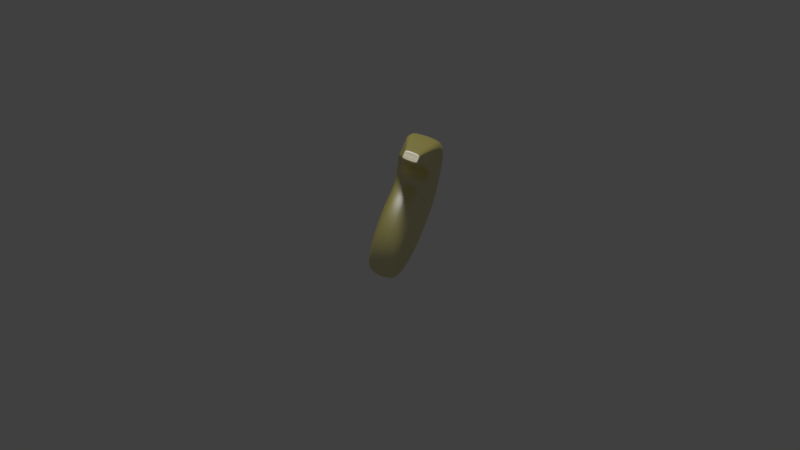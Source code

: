 # Source: yt.blend  (saved by Blender 2.79.0; exported with 4.5.12 LTS)
import bpy
from mathutils import Matrix  # noqa: F401  (used for matrix-valued properties, if any)

bpy.ops.wm.read_factory_settings(use_empty=True)
scene = bpy.context.scene
scene.name = 'Scene'

# ---- collections
col_collection_1 = bpy.data.collections.new('Collection 1'); scene.collection.children.link(col_collection_1)

# ---- materials (node trees are filled in below, after node groups)
mat_material_001 = bpy.data.materials.new('Material.001')
mat_material_001.alpha_threshold = 0.0
mat_material_001.roughness = 0.5

# ---- material node trees
mat_material_001.use_nodes = True; mat_material_001.node_tree.nodes.clear()
_N = mat_material_001.node_tree.nodes; _L = mat_material_001.node_tree.links
n0 = _N.new('ShaderNodeOutputMaterial'); n0.name = 'Material Output'; n0.location = (300, 300)
n1 = _N.new('ShaderNodeMixShader'); n1.name = 'Mix Shader'; n1.location = (10, 300)
n2 = _N.new('ShaderNodeBsdfDiffuse'); n2.name = 'Diffuse BSDF'; n2.location = (-190, 200)
n2.inputs[0].default_value = (0.8, 0.6869, 0.07792, 1.0)
n3 = _N.new('ShaderNodeBsdfAnisotropic'); n3.name = 'Glossy BSDF'; n3.location = (-190, 100)
n3.distribution = 'GGX'
n3.inputs[1].default_value = 0.4472
_L.new(n1.outputs[0], n0.inputs[0])
_L.new(n2.outputs[0], n1.inputs[1])
_L.new(n3.outputs[0], n1.inputs[2])
n0.is_active_output = True

# ---- world
world_world = bpy.data.worlds.new('World'); scene.world = world_world
world_world.color = (0.05088, 0.05088, 0.05088)
world_world.use_sun_shadow = False
world_world.sun_shadow_jitter_overblur = 0.0
world_world.cycles.sampling_method = 'MANUAL'

# ---- cameras
cam_camera = bpy.data.cameras.new('Camera')
cam_camera.clip_end = 100.0
cam_camera.lens = 35.0
cam_camera.sensor_width = 32.0
cam_camera.sensor_height = 18.0
cam_camera.ortho_scale = 7.314
cam_camera.dof.focus_distance = 0.0

# ---- lights
light_sun = bpy.data.lights.new('Sun', 'SUN')
light_sun.transmission_factor = 0.0
light_sun.angle = 0.1993
light_sun.energy = 1.0
light_sun.shadow_buffer_clip_start = 0.5
light_sun.shadow_soft_size = 0.1
light_sun.shadow_cascade_max_distance = 1000.0

# ---- meshes
me_sphere = bpy.data.meshes.new('Sphere')
me_sphere.from_pydata([(0.0, -0.8619, 0.1951), (0.0, -0.8619, 0.3827), (0.0, -0.8619, 0.5556), (0.0, -0.8619, 0.7071), (0.0, -0.7345, 0.8708), (0.0, -0.6109, 0.9453), (0.0, -0.3371, 0.9864), (0.0, -7.105e-15, 1.0), (0.03806, -0.8619, 0.1913), (0.07466, -0.8619, 0.3753), (0.1084, -0.8619, 0.5449), (0.1379, -0.8619, 0.6935), (0.1699, -0.7345, 0.8541), (0.1844, -0.6109, 0.9271), (0.1924, -0.3371, 0.9675), (0.1951, -1.451e-09, 0.9808), (0.07466, -0.8619, 0.1802), (0.1464, -0.8619, 0.3536), (0.2126, -0.8619, 0.5133), (0.2706, -0.8619, 0.6533), (0.3332, -0.7345, 0.8045), (0.3617, -0.6109, 0.8733), (0.3775, -0.3371, 0.9113), (0.3827, -5.747e-09, 0.9239), (0.1084, -0.8619, 0.1622), (0.2126, -0.8619, 0.3182), (0.3087, -0.8619, 0.4619), (0.3928, -0.8619, 0.5879), (0.4838, -0.7345, 0.7241), (0.5252, -0.6109, 0.7859), (0.548, -0.3371, 0.8202), (0.5556, -1.272e-08, 0.8315), (0.1379, -0.8619, 0.1379), (0.2706, -0.8619, 0.2706), (0.3928, -0.8619, 0.3928), (0.5, -0.8619, 0.5), (0.6158, -0.7345, 0.6158), (0.6684, -0.6109, 0.6684), (0.6975, -0.3371, 0.6975), (0.7071, -2.211e-08, 0.7071), (0.1622, -0.8619, 0.1084), (0.3182, -0.8619, 0.2126), (0.4619, -0.8619, 0.3087), (0.5879, -0.8619, 0.3928), (0.7241, -0.7345, 0.4838), (0.786, -0.6109, 0.5252), (0.8202, -0.3371, 0.548), (0.8315, -3.355e-08, 0.5556), (0.1802, -0.8619, 0.07466), (0.3536, -0.8619, 0.1464), (0.5133, -0.8619, 0.2126), (0.6533, -0.8619, 0.2706), (0.8045, -0.7345, 0.3332), (0.8733, -0.6109, 0.3617), (0.9113, -0.3371, 0.3775), (0.9239, -4.661e-08, 0.3827), (0.1913, -0.8619, 0.03806), (0.3753, -0.8619, 0.07466), (0.5449, -0.8619, 0.1084), (0.6935, -0.8619, 0.1379), (0.8541, -0.7345, 0.1699), (0.9271, -0.6109, 0.1844), (0.9675, -0.3371, 0.1924), (0.9808, -6.077e-08, 0.1951), (0.1951, -0.8619, -2.526e-07), (0.3827, -0.8619, -2.494e-07), (0.5556, -0.8619, -2.49e-07), (0.7071, -0.8619, -2.658e-07), (0.8708, -0.7345, -2.723e-07), (0.9453, -0.6109, -2.957e-07), (0.9864, -0.3371, -3.789e-07), (1.0, -7.55e-08, -3.788e-07), (0.1913, -0.8619, -0.03806), (0.3753, -0.8619, -0.07466), (0.5449, -0.8619, -0.1084), (0.6935, -0.8619, -0.1379), (0.8541, -0.7345, -0.1699), (0.9271, -0.6109, -0.1844), (0.9675, -0.3371, -0.1924), (0.9808, -9.023e-08, -0.1951), (0.1802, -0.8619, -0.07466), (0.3536, -0.8619, -0.1464), (0.5133, -0.8619, -0.2126), (0.1622, -0.8619, -0.1084), (0.3182, -0.8619, -0.2126), (0.4619, -0.8619, -0.3087), (0.1263, -0.8619, -1.699), (0.1379, -0.8619, -0.138), (0.2706, -0.8619, -0.2706), (0.3928, -0.8619, -0.3928), (0.165, -0.8619, -1.719), (0.1084, -0.8619, -0.1622), (0.2126, -0.8619, -0.3182), (0.3087, -0.8619, -0.4619), (0.07466, -0.8619, -0.1802), (0.1464, -0.8619, -0.3536), (0.2126, -0.8619, -0.5133), (0.2011, -0.8619, -1.739), (0.3424, 5.413e-07, -1.814), (0.339, -0.3371, -1.813), (0.03806, -0.8619, -0.1913), (0.07466, -0.8619, -0.3753), (0.1084, -0.8619, -0.5449), (0.3289, -0.6109, -1.807), (0.3106, -0.7345, -1.797), (0.2704, -0.8619, -1.776), (0.2331, -0.8619, -1.756), (-7.212e-09, -0.8619, -0.1951), (4.122e-08, -0.8619, -0.3827), (2.632e-08, -0.8619, -0.5556), (-2.584e-08, -0.8619, -0.7071), (-2.2e-08, -0.7345, -0.8708), (7.598e-09, -0.6109, -0.9453), (-8.982e-08, -0.3371, -0.9864), (-1.003e-07, -1.51e-07, -1.0), (-0.03806, -0.8619, -0.1913), (-0.07466, -0.8619, -0.3753), (-0.1084, -0.8619, -0.5449), (-0.1379, -0.8619, -0.6935), (-0.1699, -0.7345, -0.8541), (-0.1844, -0.6109, -0.9271), (-0.1924, -0.3371, -0.9675), (-0.1951, -1.495e-07, -0.9808), (-0.07466, -0.8619, -0.1802), (-0.1464, -0.8619, -0.3536), (-0.2126, -0.8619, -0.5133), (-0.2706, -0.8619, -0.6533), (-0.3332, -0.7345, -0.8045), (-0.3617, -0.6109, -0.8733), (-0.3775, -0.3371, -0.9113), (-0.3827, -1.452e-07, -0.9239), (-0.1084, -0.8619, -0.1622), (-0.2126, -0.8619, -0.3182), (-0.3087, -0.8619, -0.4619), (-0.3928, -0.8619, -0.5879), (-0.4838, -0.7345, -0.7241), (-0.5252, -0.6109, -0.786), (-0.548, -0.3371, -0.8202), (-0.5556, -1.383e-07, -0.8315), (-2.304e-07, -0.8619, -4.807e-07), (-0.1379, -0.8619, -0.138), (-0.2706, -0.8619, -0.2706), (-0.3928, -0.8619, -0.3928), (-0.5, -0.8619, -0.5), (-0.6158, -0.7345, -0.6158), (-0.6684, -0.6109, -0.6684), (-0.6975, -0.3371, -0.6975), (-0.7071, -1.289e-07, -0.7071), (-0.1622, -0.8619, -0.1084), (-0.3182, -0.8619, -0.2126), (-0.4619, -0.8619, -0.3087), (-0.5879, -0.8619, -0.3928), (-0.7241, -0.7345, -0.4838), (-0.7859, -0.6109, -0.5252), (-0.8202, -0.3371, -0.548), (-0.8315, -1.174e-07, -0.5556), (-0.1802, -0.8619, -0.07466), (-0.3536, -0.8619, -0.1464), (-0.5133, -0.8619, -0.2126), (-0.6533, -0.8619, -0.2706), (-0.8045, -0.7345, -0.3332), (-0.8733, -0.6109, -0.3617), (-0.9113, -0.3371, -0.3775), (-0.9239, -1.044e-07, -0.3827), (-0.1913, -0.8619, -0.03806), (-0.3753, -0.8619, -0.07466), (-0.5449, -0.8619, -0.1084), (-0.6935, -0.8619, -0.1379), (-0.8541, -0.7345, -0.1699), (-0.9271, -0.6109, -0.1844), (-0.9675, -0.3371, -0.1924), (-0.9808, -9.023e-08, -0.1951), (-0.1951, -0.8619, -2.377e-07), (-0.3827, -0.8619, -2.122e-07), (-0.5556, -0.8619, -2.192e-07), (-0.7071, -0.8619, -1.317e-07), (-0.8708, -0.7345, -1.801e-07), (-0.9453, -0.6109, -2.117e-07), (-0.9864, -0.3371, -9.84e-08), (-1.0, -7.55e-08, -1.404e-07), (-0.1913, -0.8619, 0.03806), (-0.3753, -0.8619, 0.07466), (-0.5449, -0.8619, 0.1084), (-0.6935, -0.8619, 0.1379), (-0.8541, -0.7345, 0.1699), (-0.9271, -0.6109, 0.1844), (-0.9675, -0.3371, 0.1924), (-0.9808, -6.077e-08, 0.1951), (-0.1802, -0.8619, 0.07466), (-0.3536, -0.8619, 0.1464), (-0.5133, -0.8619, 0.2126), (-0.6533, -0.8619, 0.2706), (-0.8045, -0.7345, 0.3332), (-0.8733, -0.6109, 0.3617), (-0.9113, -0.3371, 0.3775), (-0.9239, -4.661e-08, 0.3827), (-0.1622, -0.8619, 0.1084), (-0.3182, -0.8619, 0.2126), (-0.4619, -0.8619, 0.3087), (-0.5879, -0.8619, 0.3928), (-0.7241, -0.7345, 0.4838), (-0.7859, -0.6109, 0.5252), (-0.8202, -0.3371, 0.548), (-0.8315, -3.355e-08, 0.5556), (-0.1379, -0.8619, 0.1379), (-0.2706, -0.8619, 0.2706), (-0.3928, -0.8619, 0.3928), (-0.5, -0.8619, 0.5), (-0.6158, -0.7345, 0.6158), (-0.6684, -0.6109, 0.6684), (-0.6975, -0.3371, 0.6975), (-0.7071, -2.211e-08, 0.7071), (-0.1084, -0.8619, 0.1622), (-0.2126, -0.8619, 0.3182), (-0.3087, -0.8619, 0.4619), (-0.3928, -0.8619, 0.5879), (-0.4838, -0.7345, 0.7241), (-0.5252, -0.6109, 0.7859), (-0.548, -0.3371, 0.8202), (-0.5556, -1.272e-08, 0.8315), (-0.07466, -0.8619, 0.1802), (-0.1464, -0.8619, 0.3536), (-0.2126, -0.8619, 0.5133), (-0.2706, -0.8619, 0.6533), (-0.3332, -0.7345, 0.8045), (-0.3617, -0.6109, 0.8733), (-0.3775, -0.3371, 0.9113), (-0.3827, -5.747e-09, 0.9239), (-0.03806, -0.8619, 0.1913), (-0.07466, -0.8619, 0.3753), (-0.1084, -0.8619, 0.5449), (-0.1379, -0.8619, 0.6935), (-0.1699, -0.7345, 0.8541), (-0.1844, -0.6109, 0.9271), (-0.1924, -0.3371, 0.9675), (-0.1951, -1.451e-09, 0.9808), (0.5506, -0.8619, -0.9738), (0.634, -0.8619, -1.039), (0.7241, -0.7345, -1.11), (0.7651, -0.6109, -1.142), (0.7877, -0.3371, -1.16), (0.7952, 1.531e-07, -1.165), (0.5065, -0.8619, -1.027), (-0.09167, -0.5552, -1.97), (-0.06872, -0.5552, -1.982), (-0.04393, -0.4732, -1.995), (-0.03266, -0.3936, -2.001), (0.4524, -0.8619, -1.069), (-0.02642, -0.2172, -2.005), (-0.02436, 5.96e-07, -2.006), (-0.1114, -0.5552, -1.959), (0.3903, -0.8619, -1.098), (0.3226, -0.8619, -1.114), (-0.1336, -0.5552, -1.947), (0.252, -0.8619, -1.114), (-0.1575, -0.5552, -1.935), (0.181, -0.8619, -1.1), (0.1125, -0.8619, -1.072), (0.07643, -0.8619, -1.165), (0.03745, -0.7345, -1.264), (0.01972, -0.6109, -1.31), (0.009916, -0.3371, -1.335), (0.006685, -2.569e-08, -1.343), (0.08649, -0.8619, -1.677), (0.04704, -0.8619, -1.656), (0.009495, -0.8619, -1.636), (-0.0247, -0.8619, -1.618), (-0.05779, -0.8619, -1.6), (-0.09353, -0.7345, -1.581), (-0.1098, -0.6109, -1.572), (-0.1188, -0.3371, -1.567), (-0.1217, 1.241e-07, -1.566), (-0.182, -0.5552, -1.921), (-0.2064, -0.5552, -1.908), (-0.2295, -0.5552, -1.896), (-0.2506, -0.5552, -1.885), (-0.271, -0.5552, -1.874), (-0.293, -0.4732, -1.862), (-0.303, -0.3936, -1.857), (-0.3085, -0.2172, -1.854), (-0.3104, 3.273e-07, -1.853), (-0.4019, -0.3126, -2.157), (-0.3904, -0.3126, -2.163), (-0.3781, -0.2664, -2.17), (-0.3725, -0.2216, -2.173), (-0.3694, -0.1223, -2.175), (-0.3683, 6.296e-07, -2.175), (-0.4117, -0.3126, -2.152), (-0.403, -0.3126, -2.157), (-0.3935, -0.2664, -2.162), (-0.3892, -0.2216, -2.164), (-0.3868, -0.1223, -2.165), (-0.3861, 6.128e-07, -2.166), (-0.4228, -0.3126, -2.146), (-0.4171, -0.3126, -2.149), (-0.4109, -0.2664, -2.152), (-0.4081, -0.2216, -2.154), (-0.4065, -0.1223, -2.155), (-0.406, 5.793e-07, -2.155), (-0.4347, -0.3126, -2.14), (-0.4322, -0.3126, -2.141), (-0.4295, -0.2664, -2.142), (-0.4283, -0.2216, -2.143), (-0.4276, -0.1223, -2.143), (-0.4274, 5.625e-07, -2.143), (-0.4469, -0.3126, -2.133), (-0.4477, -0.3126, -2.133), (-0.4487, -0.2664, -2.132), (-0.4491, -0.2216, -2.132), (-0.4493, -0.1223, -2.132), (-0.4494, 5.625e-07, -2.132), (-0.459, -0.3126, -2.127), (-0.4632, -0.3126, -2.124), (-0.4676, -0.2664, -2.122), (-0.4697, -0.2216, -2.121), (-0.4708, -0.1223, -2.12), (-0.4712, 5.625e-07, -2.12), (-0.4705, -0.3126, -2.12), (-0.4778, -0.3126, -2.116), (-0.4857, -0.2664, -2.112), (-0.4893, -0.2216, -2.11), (-0.4913, -0.1223, -2.109), (-0.4919, 5.289e-07, -2.109), (-0.481, -0.3126, -2.115), (-0.4912, -0.3126, -2.109), (-0.5022, -0.2664, -2.103), (-0.5071, -0.2216, -2.101), (-0.5099, -0.1223, -2.099), (-0.5108, 4.786e-07, -2.099), (0.0, 0.9467, 0.1951), (0.0, 0.9467, 0.3827), (0.0, 0.9467, 0.5556), (0.0, 0.9467, 0.7071), (0.0, 0.8194, 0.8708), (0.0, 0.6958, 0.9453), (0.0, 0.4219, 0.9864), (0.0, 0.08485, 1.0), (0.03806, 0.9467, 0.1913), (0.07466, 0.9467, 0.3753), (0.1084, 0.9467, 0.5449), (0.1379, 0.9467, 0.6935), (0.1699, 0.8194, 0.8541), (0.1844, 0.6958, 0.9271), (0.1924, 0.4219, 0.9675), (0.1951, 0.08485, 0.9808), (0.07466, 0.9467, 0.1802), (0.1464, 0.9467, 0.3536), (0.2126, 0.9467, 0.5133), (0.2706, 0.9467, 0.6533), (0.3332, 0.8194, 0.8045), (0.3617, 0.6958, 0.8733), (0.3775, 0.4219, 0.9113), (0.3827, 0.08485, 0.9239), (0.1084, 0.9467, 0.1622), (0.2126, 0.9467, 0.3182), (0.3087, 0.9467, 0.4619), (0.3928, 0.9467, 0.5879), (0.4838, 0.8194, 0.7241), (0.5252, 0.6958, 0.7859), (0.548, 0.4219, 0.8202), (0.5556, 0.08485, 0.8315), (0.1379, 0.9467, 0.1379), (0.2706, 0.9467, 0.2706), (0.3928, 0.9467, 0.3928), (0.5, 0.9467, 0.5), (0.6158, 0.8194, 0.6158), (0.6684, 0.6958, 0.6684), (0.6975, 0.4219, 0.6975), (0.7071, 0.08485, 0.7071), (0.1622, 0.9467, 0.1084), (0.3182, 0.9467, 0.2126), (0.4619, 0.9467, 0.3087), (0.5879, 0.9467, 0.3928), (0.7241, 0.8194, 0.4838), (0.786, 0.6958, 0.5252), (0.8202, 0.4219, 0.548), (0.8315, 0.08485, 0.5556), (0.1802, 0.9467, 0.07466), (0.3536, 0.9467, 0.1464), (0.5133, 0.9467, 0.2126), (0.6533, 0.9467, 0.2706), (0.8045, 0.8194, 0.3332), (0.8733, 0.6958, 0.3617), (0.9113, 0.4219, 0.3775), (0.9239, 0.08485, 0.3827), (0.1913, 0.9467, 0.03806), (0.3753, 0.9467, 0.07466), (0.5449, 0.9467, 0.1084), (0.6935, 0.9467, 0.1379), (0.8541, 0.8194, 0.1699), (0.9271, 0.6958, 0.1844), (0.9675, 0.4219, 0.1924), (0.9808, 0.08485, 0.1951), (0.1951, 0.9467, -1.788e-07), (0.3827, 0.9467, -1.788e-07), (0.5556, 0.9467, -1.788e-07), (0.7071, 0.9467, -1.788e-07), (0.8708, 0.8194, -2.384e-07), (0.9453, 0.6958, -2.384e-07), (0.9864, 0.4219, -2.98e-07), (1.0, 0.08485, -2.98e-07), (0.1913, 0.9467, -0.03806), (0.3753, 0.9467, -0.07466), (0.5449, 0.9467, -0.1084), (0.6935, 0.9467, -0.1379), (0.8541, 0.8194, -0.1699), (0.9271, 0.6958, -0.1844), (0.9675, 0.4219, -0.1924), (0.9808, 0.08485, -0.1951), (0.1802, 0.9467, -0.07466), (0.3536, 0.9467, -0.1464), (0.5133, 0.9467, -0.2126), (0.1622, 0.9467, -0.1084), (0.3182, 0.9467, -0.2126), (0.4619, 0.9467, -0.3087), (0.1263, 0.9467, -1.699), (0.1379, 0.9467, -0.138), (0.2706, 0.9467, -0.2706), (0.3928, 0.9467, -0.3928), (0.165, 0.9467, -1.719), (0.1084, 0.9467, -0.1622), (0.2126, 0.9467, -0.3182), (0.3087, 0.9467, -0.4619), (0.07466, 0.9467, -0.1802), (0.1464, 0.9467, -0.3536), (0.2126, 0.9467, -0.5133), (0.2011, 0.9467, -1.739), (0.3424, 0.08485, -1.814), (0.339, 0.4219, -1.813), (0.03806, 0.9467, -0.1913), (0.07466, 0.9467, -0.3753), (0.1084, 0.9467, -0.5449), (0.3289, 0.6958, -1.807), (0.3106, 0.8194, -1.797), (0.2704, 0.9467, -1.776), (0.2331, 0.9467, -1.756), (-7.451e-09, 0.9467, -0.1951), (4.47e-08, 0.9467, -0.3827), (2.98e-08, 0.9467, -0.5556), (-2.235e-08, 0.9467, -0.7071), (-2.235e-08, 0.8194, -0.8708), (7.451e-09, 0.6958, -0.9453), (-8.941e-08, 0.4219, -0.9864), (-9.686e-08, 0.08485, -1.0), (-0.03806, 0.9467, -0.1913), (-0.07466, 0.9467, -0.3753), (-0.1084, 0.9467, -0.5449), (-0.1379, 0.9467, -0.6935), (-0.1699, 0.8194, -0.8541), (-0.1844, 0.6958, -0.9271), (-0.1924, 0.4219, -0.9675), (-0.1951, 0.08485, -0.9808), (-0.07466, 0.9467, -0.1802), (-0.1464, 0.9467, -0.3536), (-0.2126, 0.9467, -0.5133), (-0.2706, 0.9467, -0.6533), (-0.3332, 0.8194, -0.8045), (-0.3617, 0.6958, -0.8733), (-0.3775, 0.4219, -0.9113), (-0.3827, 0.08485, -0.9239), (-0.1084, 0.9467, -0.1622), (-0.2126, 0.9467, -0.3182), (-0.3087, 0.9467, -0.4619), (-0.3928, 0.9467, -0.5879), (-0.4838, 0.8194, -0.7241), (-0.5252, 0.6958, -0.786), (-0.548, 0.4219, -0.8202), (-0.5556, 0.08485, -0.8315), (-2.31e-07, 0.9467, -4.172e-07), (-0.1379, 0.9467, -0.138), (-0.2706, 0.9467, -0.2706), (-0.3928, 0.9467, -0.3928), (-0.5, 0.9467, -0.5), (-0.6158, 0.8194, -0.6158), (-0.6684, 0.6958, -0.6684), (-0.6975, 0.4219, -0.6975), (-0.7071, 0.08485, -0.7071), (-0.1622, 0.9467, -0.1084), (-0.3182, 0.9467, -0.2126), (-0.4619, 0.9467, -0.3087), (-0.5879, 0.9467, -0.3928), (-0.7241, 0.8194, -0.4838), (-0.7859, 0.6958, -0.5252), (-0.8202, 0.4219, -0.548), (-0.8315, 0.08485, -0.5556), (-0.1802, 0.9467, -0.07466), (-0.3536, 0.9467, -0.1464), (-0.5133, 0.9467, -0.2126), (-0.6533, 0.9467, -0.2706), (-0.8045, 0.8194, -0.3332), (-0.8733, 0.6958, -0.3617), (-0.9113, 0.4219, -0.3775), (-0.9239, 0.08485, -0.3827), (-0.1913, 0.9467, -0.03806), (-0.3753, 0.9467, -0.07466), (-0.5449, 0.9467, -0.1084), (-0.6935, 0.9467, -0.1379), (-0.8541, 0.8194, -0.1699), (-0.9271, 0.6958, -0.1844), (-0.9675, 0.4219, -0.1924), (-0.9808, 0.08485, -0.1951), (-0.1951, 0.9467, -1.788e-07), (-0.3827, 0.9467, -1.788e-07), (-0.5556, 0.9467, -1.788e-07), (-0.7071, 0.9467, -5.96e-08), (-0.8708, 0.8194, -1.192e-07), (-0.9453, 0.6958, -1.788e-07), (-0.9864, 0.4219, -5.96e-08), (-1.0, 0.08485, -5.96e-08), (-0.1913, 0.9467, 0.03806), (-0.3753, 0.9467, 0.07466), (-0.5449, 0.9467, 0.1084), (-0.6935, 0.9467, 0.1379), (-0.8541, 0.8194, 0.1699), (-0.9271, 0.6958, 0.1844), (-0.9675, 0.4219, 0.1924), (-0.9808, 0.08485, 0.1951), (-0.1802, 0.9467, 0.07466), (-0.3536, 0.9467, 0.1464), (-0.5133, 0.9467, 0.2126), (-0.6533, 0.9467, 0.2706), (-0.8045, 0.8194, 0.3332), (-0.8733, 0.6958, 0.3617), (-0.9113, 0.4219, 0.3775), (-0.9239, 0.08485, 0.3827), (-0.1622, 0.9467, 0.1084), (-0.3182, 0.9467, 0.2126), (-0.4619, 0.9467, 0.3087), (-0.5879, 0.9467, 0.3928), (-0.7241, 0.8194, 0.4838), (-0.7859, 0.6958, 0.5252), (-0.8202, 0.4219, 0.548), (-0.8315, 0.08485, 0.5556), (-0.1379, 0.9467, 0.1379), (-0.2706, 0.9467, 0.2706), (-0.3928, 0.9467, 0.3928), (-0.5, 0.9467, 0.5), (-0.6158, 0.8194, 0.6158), (-0.6684, 0.6958, 0.6684), (-0.6975, 0.4219, 0.6975), (-0.7071, 0.08485, 0.7071), (-0.1084, 0.9467, 0.1622), (-0.2126, 0.9467, 0.3182), (-0.3087, 0.9467, 0.4619), (-0.3928, 0.9467, 0.5879), (-0.4838, 0.8194, 0.7241), (-0.5252, 0.6958, 0.7859), (-0.548, 0.4219, 0.8202), (-0.5556, 0.08485, 0.8315), (-0.07466, 0.9467, 0.1802), (-0.1464, 0.9467, 0.3536), (-0.2126, 0.9467, 0.5133), (-0.2706, 0.9467, 0.6533), (-0.3332, 0.8194, 0.8045), (-0.3617, 0.6958, 0.8733), (-0.3775, 0.4219, 0.9113), (-0.3827, 0.08485, 0.9239), (-0.03806, 0.9467, 0.1913), (-0.07466, 0.9467, 0.3753), (-0.1084, 0.9467, 0.5449), (-0.1379, 0.9467, 0.6935), (-0.1699, 0.8194, 0.8541), (-0.1844, 0.6958, 0.9271), (-0.1924, 0.4219, 0.9675), (-0.1951, 0.08485, 0.9808), (0.5506, 0.9467, -0.9738), (0.634, 0.9467, -1.039), (0.7241, 0.8194, -1.11), (0.7651, 0.6958, -1.142), (0.7877, 0.4219, -1.16), (0.7952, 0.08485, -1.165), (0.5065, 0.9467, -1.027), (-0.09167, 0.6401, -1.97), (-0.06872, 0.6401, -1.982), (-0.04393, 0.558, -1.995), (-0.03266, 0.4784, -2.001), (0.4524, 0.9467, -1.069), (-0.02642, 0.302, -2.005), (-0.02436, 0.08485, -2.006), (-0.1114, 0.6401, -1.959), (0.3903, 0.9467, -1.098), (0.3226, 0.9467, -1.114), (-0.1336, 0.6401, -1.947), (0.252, 0.9467, -1.114), (-0.1575, 0.6401, -1.935), (0.181, 0.9467, -1.1), (0.1125, 0.9467, -1.072), (0.07643, 0.9467, -1.165), (0.03745, 0.8194, -1.264), (0.01972, 0.6958, -1.31), (0.009916, 0.4219, -1.335), (0.006685, 0.08485, -1.343), (0.08649, 0.9467, -1.677), (0.04704, 0.9467, -1.656), (0.009495, 0.9467, -1.636), (-0.0247, 0.9467, -1.618), (-0.05779, 0.9467, -1.6), (-0.09353, 0.8194, -1.581), (-0.1098, 0.6958, -1.572), (-0.1188, 0.4219, -1.567), (-0.1217, 0.08485, -1.566), (-0.182, 0.6401, -1.921), (-0.2064, 0.6401, -1.908), (-0.2295, 0.6401, -1.896), (-0.2506, 0.6401, -1.885), (-0.271, 0.6401, -1.874), (-0.293, 0.558, -1.862), (-0.303, 0.4784, -1.857), (-0.3085, 0.302, -1.854), (-0.3104, 0.08485, -1.853), (-0.4019, 0.3975, -2.157), (-0.3904, 0.3975, -2.163), (-0.3781, 0.3513, -2.17), (-0.3725, 0.3064, -2.173), (-0.3694, 0.2071, -2.175), (-0.3683, 0.08485, -2.175), (-0.4117, 0.3975, -2.152), (-0.403, 0.3975, -2.157), (-0.3935, 0.3513, -2.162), (-0.3892, 0.3064, -2.164), (-0.3868, 0.2071, -2.165), (-0.3861, 0.08485, -2.166), (-0.4228, 0.3975, -2.146), (-0.4171, 0.3975, -2.149), (-0.4109, 0.3513, -2.152), (-0.4081, 0.3064, -2.154), (-0.4065, 0.2071, -2.155), (-0.406, 0.08485, -2.155), (-0.4347, 0.3975, -2.14), (-0.4322, 0.3975, -2.141), (-0.4295, 0.3513, -2.142), (-0.4283, 0.3064, -2.143), (-0.4276, 0.2071, -2.143), (-0.4274, 0.08485, -2.143), (-0.4469, 0.3975, -2.133), (-0.4477, 0.3975, -2.133), (-0.4487, 0.3513, -2.132), (-0.4491, 0.3064, -2.132), (-0.4493, 0.2071, -2.132), (-0.4494, 0.08485, -2.132), (-0.459, 0.3975, -2.127), (-0.4632, 0.3975, -2.124), (-0.4676, 0.3513, -2.122), (-0.4697, 0.3064, -2.121), (-0.4708, 0.2071, -2.12), (-0.4712, 0.08485, -2.12), (-0.4705, 0.3975, -2.12), (-0.4778, 0.3975, -2.116), (-0.4857, 0.3513, -2.112), (-0.4893, 0.3064, -2.11), (-0.4913, 0.2071, -2.109), (-0.4919, 0.08485, -2.109), (-0.481, 0.3975, -2.115), (-0.4912, 0.3975, -2.109), (-0.5022, 0.3513, -2.103), (-0.5071, 0.3064, -2.101), (-0.5099, 0.2071, -2.099), (-0.5108, 0.08485, -2.099)], [], [(6, 14, 13, 5), (7, 15, 14, 6), (0, 8, 139), (1, 9, 8, 0), (2, 10, 9, 1), (3, 11, 10, 2), (4, 12, 11, 3), (5, 13, 12, 4), (13, 21, 20, 12), (14, 22, 21, 13), (15, 23, 22, 14), (8, 16, 139), (9, 17, 16, 8), (10, 18, 17, 9), (11, 19, 18, 10), (12, 20, 19, 11), (18, 26, 25, 17), (19, 27, 26, 18), (20, 28, 27, 19), (21, 29, 28, 20), (22, 30, 29, 21), (23, 31, 30, 22), (16, 24, 139), (17, 25, 24, 16), (30, 38, 37, 29), (31, 39, 38, 30), (24, 32, 139), (25, 33, 32, 24), (26, 34, 33, 25), (27, 35, 34, 26), (28, 36, 35, 27), (29, 37, 36, 28), (34, 42, 41, 33), (35, 43, 42, 34), (36, 44, 43, 35), (37, 45, 44, 36), (38, 46, 45, 37), (39, 47, 46, 38), (32, 40, 139), (33, 41, 40, 32), (46, 54, 53, 45), (47, 55, 54, 46), (40, 48, 139), (41, 49, 48, 40), (42, 50, 49, 41), (43, 51, 50, 42), (44, 52, 51, 43), (45, 53, 52, 44), (51, 59, 58, 50), (52, 60, 59, 51), (53, 61, 60, 52), (54, 62, 61, 53), (55, 63, 62, 54), (48, 56, 139), (49, 57, 56, 48), (50, 58, 57, 49), (63, 71, 70, 62), (56, 64, 139), (57, 65, 64, 56), (58, 66, 65, 57), (59, 67, 66, 58), (60, 68, 67, 59), (61, 69, 68, 60), (62, 70, 69, 61), (67, 75, 74, 66), (68, 76, 75, 67), (69, 77, 76, 68), (70, 78, 77, 69), (71, 79, 78, 70), (64, 72, 139), (65, 73, 72, 64), (66, 74, 73, 65), (72, 80, 139), (73, 81, 80, 72), (74, 82, 81, 73), (80, 83, 139), (81, 84, 83, 80), (82, 85, 84, 81), (84, 88, 87, 83), (85, 89, 88, 84), (89, 251, 252, 93), (112, 260, 261, 113), (79, 241, 240, 78), (111, 259, 260, 112), (83, 87, 139), (78, 240, 239, 77), (110, 258, 259, 111), (87, 91, 139), (88, 92, 91, 87), (89, 93, 92, 88), (77, 239, 238, 76), (74, 236, 242, 82), (92, 95, 94, 91), (93, 96, 95, 92), (109, 257, 258, 110), (85, 247, 251, 89), (76, 238, 237, 75), (91, 94, 139), (93, 252, 254, 96), (75, 237, 236, 74), (102, 256, 257, 109), (94, 100, 139), (95, 101, 100, 94), (96, 102, 101, 95), (102, 109, 108, 101), (113, 261, 262, 114), (82, 242, 247, 85), (96, 254, 256, 102), (100, 107, 139), (101, 108, 107, 100), (113, 121, 120, 112), (114, 122, 121, 113), (107, 115, 139), (108, 116, 115, 107), (109, 117, 116, 108), (110, 118, 117, 109), (111, 119, 118, 110), (112, 120, 119, 111), (117, 125, 124, 116), (118, 126, 125, 117), (119, 127, 126, 118), (120, 128, 127, 119), (121, 129, 128, 120), (122, 130, 129, 121), (115, 123, 139), (116, 124, 123, 115), (129, 137, 136, 128), (130, 138, 137, 129), (123, 131, 139), (124, 132, 131, 123), (125, 133, 132, 124), (126, 134, 133, 125), (127, 135, 134, 126), (128, 136, 135, 127), (134, 143, 142, 133), (135, 144, 143, 134), (136, 145, 144, 135), (137, 146, 145, 136), (138, 147, 146, 137), (131, 140, 139), (132, 141, 140, 131), (133, 142, 141, 132), (147, 155, 154, 146), (140, 148, 139), (141, 149, 148, 140), (142, 150, 149, 141), (143, 151, 150, 142), (144, 152, 151, 143), (145, 153, 152, 144), (146, 154, 153, 145), (152, 160, 159, 151), (153, 161, 160, 152), (154, 162, 161, 153), (155, 163, 162, 154), (148, 156, 139), (149, 157, 156, 148), (150, 158, 157, 149), (151, 159, 158, 150), (156, 164, 139), (157, 165, 164, 156), (158, 166, 165, 157), (159, 167, 166, 158), (160, 168, 167, 159), (161, 169, 168, 160), (162, 170, 169, 161), (163, 171, 170, 162), (168, 176, 175, 167), (169, 177, 176, 168), (170, 178, 177, 169), (171, 179, 178, 170), (164, 172, 139), (165, 173, 172, 164), (166, 174, 173, 165), (167, 175, 174, 166), (173, 181, 180, 172), (174, 182, 181, 173), (175, 183, 182, 174), (176, 184, 183, 175), (177, 185, 184, 176), (178, 186, 185, 177), (179, 187, 186, 178), (172, 180, 139), (185, 193, 192, 184), (186, 194, 193, 185), (187, 195, 194, 186), (180, 188, 139), (181, 189, 188, 180), (182, 190, 189, 181), (183, 191, 190, 182), (184, 192, 191, 183), (189, 197, 196, 188), (190, 198, 197, 189), (191, 199, 198, 190), (192, 200, 199, 191), (193, 201, 200, 192), (194, 202, 201, 193), (195, 203, 202, 194), (188, 196, 139), (201, 209, 208, 200), (202, 210, 209, 201), (203, 211, 210, 202), (196, 204, 139), (197, 205, 204, 196), (198, 206, 205, 197), (199, 207, 206, 198), (200, 208, 207, 199), (206, 214, 213, 205), (207, 215, 214, 206), (208, 216, 215, 207), (209, 217, 216, 208), (210, 218, 217, 209), (211, 219, 218, 210), (204, 212, 139), (205, 213, 212, 204), (218, 226, 225, 217), (219, 227, 226, 218), (212, 220, 139), (213, 221, 220, 212), (214, 222, 221, 213), (215, 223, 222, 214), (216, 224, 223, 215), (217, 225, 224, 216), (223, 231, 230, 222), (224, 232, 231, 223), (225, 233, 232, 224), (226, 234, 233, 225), (227, 235, 234, 226), (220, 228, 139), (221, 229, 228, 220), (222, 230, 229, 221), (235, 7, 6, 234), (228, 0, 139), (229, 1, 0, 228), (230, 2, 1, 229), (231, 3, 2, 230), (232, 4, 3, 231), (233, 5, 4, 232), (234, 6, 5, 233), (259, 268, 269, 260), (258, 267, 268, 259), (236, 106, 97, 242), (257, 266, 267, 258), (241, 98, 99, 240), (242, 97, 90, 247), (247, 90, 86, 251), (240, 99, 103, 239), (251, 86, 263, 252), (254, 264, 265, 256), (252, 263, 264, 254), (239, 103, 104, 238), (256, 265, 266, 257), (238, 104, 105, 237), (261, 270, 271, 262), (237, 105, 106, 236), (260, 269, 270, 261), (86, 255, 272, 263), (264, 273, 274, 265), (263, 272, 273, 264), (99, 248, 246, 103), (97, 250, 253, 90), (265, 274, 275, 266), (106, 243, 250, 97), (98, 249, 248, 99), (270, 279, 280, 271), (269, 278, 279, 270), (268, 277, 278, 269), (90, 253, 255, 86), (267, 276, 277, 268), (105, 244, 243, 106), (266, 275, 276, 267), (104, 245, 244, 105), (103, 246, 245, 104), (244, 282, 281, 243), (279, 327, 328, 280), (243, 281, 287, 250), (278, 326, 327, 279), (277, 325, 326, 278), (249, 286, 285, 248), (276, 324, 325, 277), (248, 285, 284, 246), (275, 323, 324, 276), (250, 287, 293, 253), (246, 284, 283, 245), (253, 293, 299, 255), (255, 299, 305, 272), (245, 283, 282, 244), (273, 311, 317, 274), (272, 305, 311, 273), (274, 317, 323, 275), (286, 292, 291, 285), (282, 288, 287, 281), (283, 289, 288, 282), (284, 290, 289, 283), (285, 291, 290, 284), (289, 295, 294, 288), (290, 296, 295, 289), (291, 297, 296, 290), (292, 298, 297, 291), (288, 294, 293, 287), (294, 300, 299, 293), (295, 301, 300, 294), (296, 302, 301, 295), (297, 303, 302, 296), (298, 304, 303, 297), (302, 308, 307, 301), (303, 309, 308, 302), (304, 310, 309, 303), (300, 306, 305, 299), (301, 307, 306, 300), (306, 312, 311, 305), (307, 313, 312, 306), (308, 314, 313, 307), (309, 315, 314, 308), (310, 316, 315, 309), (314, 320, 319, 313), (315, 321, 320, 314), (316, 322, 321, 315), (312, 318, 317, 311), (313, 319, 318, 312), (318, 324, 323, 317), (319, 325, 324, 318), (320, 326, 325, 319), (321, 327, 326, 320), (322, 328, 327, 321), (335, 334, 342, 343), (336, 335, 343, 344), (329, 468, 337), (330, 329, 337, 338), (331, 330, 338, 339), (332, 331, 339, 340), (333, 332, 340, 341), (334, 333, 341, 342), (342, 341, 349, 350), (343, 342, 350, 351), (344, 343, 351, 352), (337, 468, 345), (338, 337, 345, 346), (339, 338, 346, 347), (340, 339, 347, 348), (341, 340, 348, 349), (347, 346, 354, 355), (348, 347, 355, 356), (349, 348, 356, 357), (350, 349, 357, 358), (351, 350, 358, 359), (352, 351, 359, 360), (345, 468, 353), (346, 345, 353, 354), (359, 358, 366, 367), (360, 359, 367, 368), (353, 468, 361), (354, 353, 361, 362), (355, 354, 362, 363), (356, 355, 363, 364), (357, 356, 364, 365), (358, 357, 365, 366), (363, 362, 370, 371), (364, 363, 371, 372), (365, 364, 372, 373), (366, 365, 373, 374), (367, 366, 374, 375), (368, 367, 375, 376), (361, 468, 369), (362, 361, 369, 370), (375, 374, 382, 383), (376, 375, 383, 384), (369, 468, 377), (370, 369, 377, 378), (371, 370, 378, 379), (372, 371, 379, 380), (373, 372, 380, 381), (374, 373, 381, 382), (380, 379, 387, 388), (381, 380, 388, 389), (382, 381, 389, 390), (383, 382, 390, 391), (384, 383, 391, 392), (377, 468, 385), (378, 377, 385, 386), (379, 378, 386, 387), (392, 391, 399, 400), (385, 468, 393), (386, 385, 393, 394), (387, 386, 394, 395), (388, 387, 395, 396), (389, 388, 396, 397), (390, 389, 397, 398), (391, 390, 398, 399), (396, 395, 403, 404), (397, 396, 404, 405), (398, 397, 405, 406), (399, 398, 406, 407), (400, 399, 407, 408), (393, 468, 401), (394, 393, 401, 402), (395, 394, 402, 403), (401, 468, 409), (402, 401, 409, 410), (403, 402, 410, 411), (409, 468, 412), (410, 409, 412, 413), (411, 410, 413, 414), (413, 412, 416, 417), (414, 413, 417, 418), (418, 422, 581, 580), (441, 442, 590, 589), (408, 407, 569, 570), (440, 441, 589, 588), (412, 468, 416), (407, 406, 568, 569), (439, 440, 588, 587), (416, 468, 420), (417, 416, 420, 421), (418, 417, 421, 422), (406, 405, 567, 568), (403, 411, 571, 565), (421, 420, 423, 424), (422, 421, 424, 425), (438, 439, 587, 586), (414, 418, 580, 576), (405, 404, 566, 567), (420, 468, 423), (422, 425, 583, 581), (404, 403, 565, 566), (431, 438, 586, 585), (423, 468, 429), (424, 423, 429, 430), (425, 424, 430, 431), (431, 430, 437, 438), (442, 443, 591, 590), (411, 414, 576, 571), (425, 431, 585, 583), (429, 468, 436), (430, 429, 436, 437), (442, 441, 449, 450), (443, 442, 450, 451), (436, 468, 444), (437, 436, 444, 445), (438, 437, 445, 446), (439, 438, 446, 447), (440, 439, 447, 448), (441, 440, 448, 449), (446, 445, 453, 454), (447, 446, 454, 455), (448, 447, 455, 456), (449, 448, 456, 457), (450, 449, 457, 458), (451, 450, 458, 459), (444, 468, 452), (445, 444, 452, 453), (458, 457, 465, 466), (459, 458, 466, 467), (452, 468, 460), (453, 452, 460, 461), (454, 453, 461, 462), (455, 454, 462, 463), (456, 455, 463, 464), (457, 456, 464, 465), (463, 462, 471, 472), (464, 463, 472, 473), (465, 464, 473, 474), (466, 465, 474, 475), (467, 466, 475, 476), (460, 468, 469), (461, 460, 469, 470), (462, 461, 470, 471), (476, 475, 483, 484), (469, 468, 477), (470, 469, 477, 478), (471, 470, 478, 479), (472, 471, 479, 480), (473, 472, 480, 481), (474, 473, 481, 482), (475, 474, 482, 483), (481, 480, 488, 489), (482, 481, 489, 490), (483, 482, 490, 491), (484, 483, 491, 492), (477, 468, 485), (478, 477, 485, 486), (479, 478, 486, 487), (480, 479, 487, 488), (485, 468, 493), (486, 485, 493, 494), (487, 486, 494, 495), (488, 487, 495, 496), (489, 488, 496, 497), (490, 489, 497, 498), (491, 490, 498, 499), (492, 491, 499, 500), (497, 496, 504, 505), (498, 497, 505, 506), (499, 498, 506, 507), (500, 499, 507, 508), (493, 468, 501), (494, 493, 501, 502), (495, 494, 502, 503), (496, 495, 503, 504), (502, 501, 509, 510), (503, 502, 510, 511), (504, 503, 511, 512), (505, 504, 512, 513), (506, 505, 513, 514), (507, 506, 514, 515), (508, 507, 515, 516), (501, 468, 509), (514, 513, 521, 522), (515, 514, 522, 523), (516, 515, 523, 524), (509, 468, 517), (510, 509, 517, 518), (511, 510, 518, 519), (512, 511, 519, 520), (513, 512, 520, 521), (518, 517, 525, 526), (519, 518, 526, 527), (520, 519, 527, 528), (521, 520, 528, 529), (522, 521, 529, 530), (523, 522, 530, 531), (524, 523, 531, 532), (517, 468, 525), (530, 529, 537, 538), (531, 530, 538, 539), (532, 531, 539, 540), (525, 468, 533), (526, 525, 533, 534), (527, 526, 534, 535), (528, 527, 535, 536), (529, 528, 536, 537), (535, 534, 542, 543), (536, 535, 543, 544), (537, 536, 544, 545), (538, 537, 545, 546), (539, 538, 546, 547), (540, 539, 547, 548), (533, 468, 541), (534, 533, 541, 542), (547, 546, 554, 555), (548, 547, 555, 556), (541, 468, 549), (542, 541, 549, 550), (543, 542, 550, 551), (544, 543, 551, 552), (545, 544, 552, 553), (546, 545, 553, 554), (552, 551, 559, 560), (553, 552, 560, 561), (554, 553, 561, 562), (555, 554, 562, 563), (556, 555, 563, 564), (549, 468, 557), (550, 549, 557, 558), (551, 550, 558, 559), (564, 563, 335, 336), (557, 468, 329), (558, 557, 329, 330), (559, 558, 330, 331), (560, 559, 331, 332), (561, 560, 332, 333), (562, 561, 333, 334), (563, 562, 334, 335), (588, 589, 598, 597), (587, 588, 597, 596), (565, 571, 426, 435), (586, 587, 596, 595), (570, 569, 428, 427), (571, 576, 419, 426), (576, 580, 415, 419), (569, 568, 432, 428), (580, 581, 592, 415), (583, 585, 594, 593), (581, 583, 593, 592), (568, 567, 433, 432), (585, 586, 595, 594), (567, 566, 434, 433), (590, 591, 600, 599), (566, 565, 435, 434), (589, 590, 599, 598), (415, 592, 601, 584), (593, 594, 603, 602), (592, 593, 602, 601), (428, 432, 575, 577), (426, 419, 582, 579), (594, 595, 604, 603), (435, 426, 579, 572), (427, 428, 577, 578), (599, 600, 609, 608), (598, 599, 608, 607), (597, 598, 607, 606), (419, 415, 584, 582), (596, 597, 606, 605), (434, 435, 572, 573), (595, 596, 605, 604), (433, 434, 573, 574), (432, 433, 574, 575), (573, 572, 610, 611), (608, 609, 657, 656), (572, 579, 616, 610), (607, 608, 656, 655), (606, 607, 655, 654), (578, 577, 614, 615), (605, 606, 654, 653), (577, 575, 613, 614), (604, 605, 653, 652), (579, 582, 622, 616), (575, 574, 612, 613), (582, 584, 628, 622), (584, 601, 634, 628), (574, 573, 611, 612), (602, 603, 646, 640), (601, 602, 640, 634), (603, 604, 652, 646), (615, 614, 620, 621), (611, 610, 616, 617), (612, 611, 617, 618), (613, 612, 618, 619), (614, 613, 619, 620), (618, 617, 623, 624), (619, 618, 624, 625), (620, 619, 625, 626), (621, 620, 626, 627), (617, 616, 622, 623), (623, 622, 628, 629), (624, 623, 629, 630), (625, 624, 630, 631), (626, 625, 631, 632), (627, 626, 632, 633), (631, 630, 636, 637), (632, 631, 637, 638), (633, 632, 638, 639), (629, 628, 634, 635), (630, 629, 635, 636), (635, 634, 640, 641), (636, 635, 641, 642), (637, 636, 642, 643), (638, 637, 643, 644), (639, 638, 644, 645), (643, 642, 648, 649), (644, 643, 649, 650), (645, 644, 650, 651), (641, 640, 646, 647), (642, 641, 647, 648), (647, 646, 652, 653), (648, 647, 653, 654), (649, 648, 654, 655), (650, 649, 655, 656), (651, 650, 656, 657), (79, 71, 400, 408), (23, 15, 344, 352), (298, 292, 621, 627), (195, 187, 516, 524), (262, 271, 600, 591), (138, 130, 459, 467), (39, 31, 360, 368), (328, 322, 651, 657), (155, 147, 476, 484), (322, 316, 645, 651), (130, 122, 451, 459), (211, 203, 532, 540), (7, 235, 564, 336), (31, 23, 352, 360), (280, 328, 657, 609), (55, 47, 376, 384), (227, 219, 548, 556), (203, 195, 524, 532), (147, 138, 467, 476), (71, 63, 392, 400), (286, 249, 578, 615), (171, 163, 492, 500), (304, 298, 627, 633), (316, 310, 639, 645), (249, 98, 427, 578), (310, 304, 633, 639), (47, 39, 368, 376), (219, 211, 540, 548), (163, 155, 484, 492), (187, 179, 508, 516), (98, 241, 570, 427), (241, 79, 408, 570), (63, 55, 384, 392), (235, 227, 556, 564), (271, 280, 609, 600), (122, 114, 443, 451), (15, 7, 336, 344), (114, 262, 591, 443), (179, 171, 500, 508), (292, 286, 615, 621)])
me_sphere.polygons.foreach_set('use_smooth', [True] * 688)
me_sphere.materials.append(mat_material_001)
me_sphere.use_remesh_preserve_volume = False
me_sphere.use_remesh_preserve_attributes = False
me_sphere.use_mirror_vertex_groups = False
me_sphere.update()

# ---- objects
ob_sun = bpy.data.objects.new('Sun', light_sun)
ob_spacecomma = bpy.data.objects.new('spacecomma', me_sphere)
ob_camera = bpy.data.objects.new('Camera', cam_camera)

# ---- transforms, parenting, visibility, modifiers, constraints
ob_sun.location = (-0.04971, 4.788e-07, 6.92)
ob_sun.rotation_euler = (0.5979, -0.0, 0.0)
ob_sun.lineart.crease_threshold = 0.0
ob_spacecomma.location = (0.0, 42.19, 0.0)
ob_spacecomma.rotation_euler = (3.665, 5.498, 7.33)
ob_spacecomma.scale = (4.399, 1.328, 3.804)
ob_spacecomma.lineart.crease_threshold = 0.0
_m = ob_spacecomma.modifiers.new('Subsurf', 'SUBSURF')
_m.uv_smooth = 'PRESERVE_CORNERS'
_m.quality = 2
_m.levels = 2
_m.show_only_control_edges = False
ob_camera.location = (-0.2494, -17.12, -0.4543)
ob_camera.rotation_euler = (1.571, -0.0, 0.0)
ob_camera.lock_rotations_4d = False
ob_camera.empty_display_type = 'ARROWS'
ob_camera.color = (0.0, 0.0, 0.0, 0.0)
ob_camera.display_type = 'WIRE'
ob_camera.lineart.crease_threshold = 0.0

# ---- collection membership
col_collection_1.objects.link(ob_sun)
col_collection_1.objects.link(ob_spacecomma)
col_collection_1.objects.link(ob_camera)

# ---- scene / render settings (as saved in the file)
scene.camera = ob_camera
scene.frame_start = 1; scene.frame_end = 250; scene.frame_set(200)
scene.render.engine = 'CYCLES'
scene.render.resolution_percentage = 50
scene.render.dither_intensity = 0.0
scene.cycles.use_denoising = False
scene.cycles.samples = 128
scene.cycles.sampling_pattern = 'TABULATED_SOBOL'
scene.cycles.use_adaptive_sampling = False
scene.cycles.use_light_tree = False
scene.cycles.blur_glossy = 0.0
scene.cycles.sample_clamp_indirect = 0.0
scene.view_settings.view_transform = 'Standard'
bpy.context.view_layer.update()
